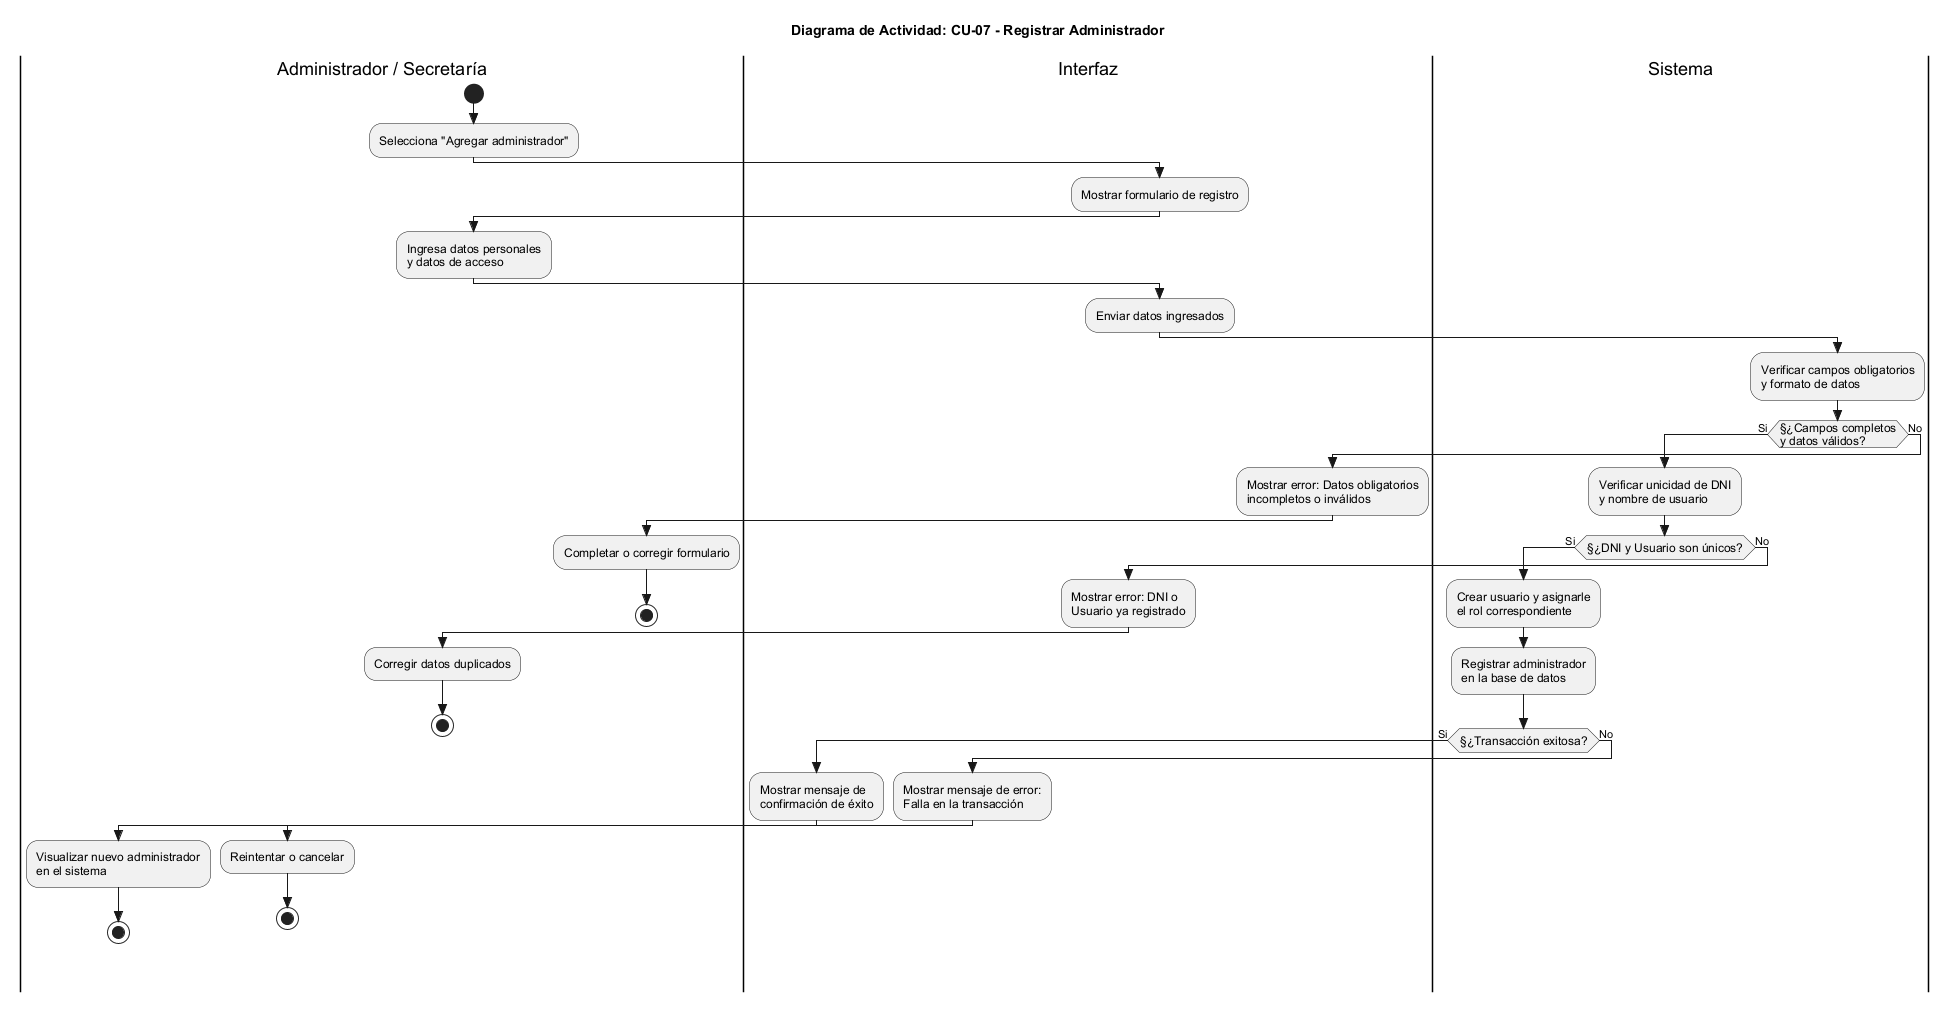

The diagram above was rendered by PlantUML. Its source (embedded in the PNG):
@startuml
skinparam Style strictuml
skinparam ActivityFontSize 12
skinparam ActivityFontName Arial

title Diagrama de Actividad: CU-07 - Registrar Administrador

|Administrador / Secretaría|
start
:Selecciona "Agregar administrador";

|Interfaz|
:Mostrar formulario de registro;

|Administrador / Secretaría|
:Ingresa datos personales\ny datos de acceso;

|Interfaz|
:Enviar datos ingresados;

|Sistema|
:Verificar campos obligatorios\ny formato de datos;

if (§¿Campos completos\ny datos válidos?) then (Si)
  :Verificar unicidad de DNI\ny nombre de usuario;
  
  if (§¿DNI y Usuario son únicos?) then (Si)
    :Crear usuario y asignarle\nel rol correspondiente;
    :Registrar administrador\nen la base de datos;
    
    if (§¿Transacción exitosa?) then (Si)
      |Interfaz|
      :Mostrar mensaje de\nconfirmación de éxito;
      
      |Administrador / Secretaría|
      :Visualizar nuevo administrador\nen el sistema;
      stop
    else (No)
      |Interfaz|
      :Mostrar mensaje de error:\nFalla en la transacción;
      
      |Administrador / Secretaría|
      :Reintentar o cancelar;
      stop
    endif

  else (No)
    |Interfaz|
    :Mostrar error: DNI o\nUsuario ya registrado;
    
    |Administrador / Secretaría|
    :Corregir datos duplicados;
    stop
  endif

else (No)
  |Interfaz|
  :Mostrar error: Datos obligatorios\nincompletos o inválidos;
  
  |Administrador / Secretaría|
  :Completar o corregir formulario;
  stop
endif

@enduml